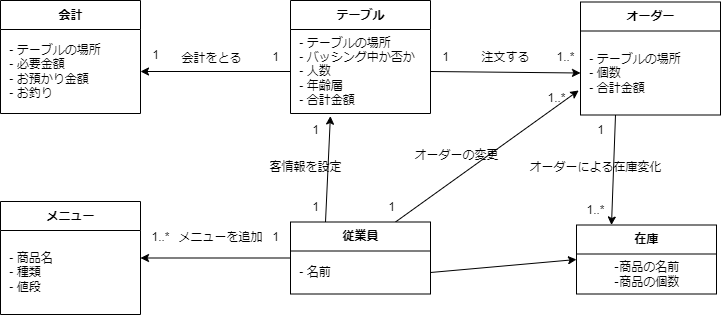

The diagram above was exported from draw.io. Its source (the exported page's mxGraphModel, read from the mxfile embedded in the PNG):
<mxGraphModel dx="911" dy="549" grid="1" gridSize="10" guides="1" tooltips="1" connect="1" arrows="1" fold="1" page="1" pageScale="1" pageWidth="827" pageHeight="1169" math="0" shadow="0">
  <root>
    <mxCell id="0" />
    <mxCell id="1" parent="0" />
    <mxCell id="2" value="テーブル" style="swimlane;fontStyle=1;align=center;verticalAlign=middle;childLayout=stackLayout;horizontal=1;startSize=29;horizontalStack=0;resizeParent=1;resizeParentMax=0;resizeLast=0;collapsible=0;marginBottom=0;html=1;" vertex="1" parent="1">
      <mxGeometry x="344" y="310" width="140" height="113" as="geometry" />
    </mxCell>
    <mxCell id="3" value="&amp;nbsp;- テーブルの場所&lt;br&gt;&amp;nbsp;- バッシング中か否か&lt;br&gt;&amp;nbsp;- 人数&lt;br&gt;&amp;nbsp;- 年齢層&lt;br&gt;&amp;nbsp;- 合計金額" style="text;html=1;strokeColor=none;fillColor=none;align=left;verticalAlign=middle;spacingLeft=4;spacingRight=4;overflow=hidden;rotatable=0;points=[[0,0.5],[1,0.5]];portConstraint=eastwest;" vertex="1" parent="2">
      <mxGeometry y="29" width="140" height="84" as="geometry" />
    </mxCell>
    <mxCell id="4" style="edgeStyle=none;html=1;exitX=1;exitY=0.5;exitDx=0;exitDy=0;entryX=0;entryY=0.5;entryDx=0;entryDy=0;" edge="1" parent="1" source="3" target="6">
      <mxGeometry relative="1" as="geometry">
        <mxPoint x="554" y="381.5" as="targetPoint" />
      </mxGeometry>
    </mxCell>
    <mxCell id="39" style="edgeStyle=none;html=1;exitX=0.25;exitY=1;exitDx=0;exitDy=0;entryX=0.25;entryY=0;entryDx=0;entryDy=0;" edge="1" parent="1" source="5" target="37">
      <mxGeometry relative="1" as="geometry" />
    </mxCell>
    <mxCell id="5" value="オーダー" style="swimlane;fontStyle=1;align=center;verticalAlign=middle;childLayout=stackLayout;horizontal=1;startSize=29;horizontalStack=0;resizeParent=1;resizeParentMax=0;resizeLast=0;collapsible=0;marginBottom=0;html=1;" vertex="1" parent="1">
      <mxGeometry x="634" y="311.5" width="140" height="113" as="geometry" />
    </mxCell>
    <mxCell id="6" value="&amp;nbsp;- テーブルの場所&lt;br&gt;&amp;nbsp;- 個数&lt;br&gt;&amp;nbsp;- 合計金額" style="text;html=1;strokeColor=none;fillColor=none;align=left;verticalAlign=middle;spacingLeft=4;spacingRight=4;overflow=hidden;rotatable=0;points=[[0,0.5],[1,0.5]];portConstraint=eastwest;" vertex="1" parent="5">
      <mxGeometry y="29" width="140" height="84" as="geometry" />
    </mxCell>
    <mxCell id="8" value="1" style="text;html=1;align=center;verticalAlign=middle;resizable=0;points=[];autosize=1;strokeColor=none;fillColor=none;" vertex="1" parent="1">
      <mxGeometry x="484" y="351.5" width="30" height="30" as="geometry" />
    </mxCell>
    <mxCell id="9" value="1..*" style="text;html=1;align=center;verticalAlign=middle;resizable=0;points=[];autosize=1;strokeColor=none;fillColor=none;" vertex="1" parent="1">
      <mxGeometry x="599" y="351.5" width="40" height="30" as="geometry" />
    </mxCell>
    <mxCell id="10" value="注文する" style="text;html=1;align=center;verticalAlign=middle;resizable=0;points=[];autosize=1;strokeColor=none;fillColor=none;" vertex="1" parent="1">
      <mxGeometry x="524" y="351.5" width="70" height="30" as="geometry" />
    </mxCell>
    <mxCell id="17" style="edgeStyle=none;html=1;exitX=0.25;exitY=0;exitDx=0;exitDy=0;entryX=0.285;entryY=1.031;entryDx=0;entryDy=0;entryPerimeter=0;" edge="1" parent="1" source="11" target="3">
      <mxGeometry relative="1" as="geometry" />
    </mxCell>
    <mxCell id="21" style="edgeStyle=none;html=1;exitX=0;exitY=0.5;exitDx=0;exitDy=0;entryX=1;entryY=0.5;entryDx=0;entryDy=0;" edge="1" parent="1" source="11" target="19">
      <mxGeometry relative="1" as="geometry" />
    </mxCell>
    <mxCell id="33" style="edgeStyle=none;html=1;exitX=0.75;exitY=0;exitDx=0;exitDy=0;entryX=-0.013;entryY=0.708;entryDx=0;entryDy=0;entryPerimeter=0;" edge="1" parent="1" source="11" target="6">
      <mxGeometry relative="1" as="geometry" />
    </mxCell>
    <mxCell id="11" value="従業員" style="swimlane;fontStyle=1;align=center;verticalAlign=middle;childLayout=stackLayout;horizontal=1;startSize=29;horizontalStack=0;resizeParent=1;resizeParentMax=0;resizeLast=0;collapsible=0;marginBottom=0;html=1;" vertex="1" parent="1">
      <mxGeometry x="344" y="531.5" width="140" height="72" as="geometry" />
    </mxCell>
    <mxCell id="12" value="&amp;nbsp;- 名前" style="text;html=1;strokeColor=none;fillColor=none;align=left;verticalAlign=middle;spacingLeft=4;spacingRight=4;overflow=hidden;rotatable=0;points=[[0,0.5],[1,0.5]];portConstraint=eastwest;" vertex="1" parent="11">
      <mxGeometry y="29" width="140" height="43" as="geometry" />
    </mxCell>
    <mxCell id="14" value="1" style="text;html=1;align=center;verticalAlign=middle;resizable=0;points=[];autosize=1;strokeColor=none;fillColor=none;" vertex="1" parent="1">
      <mxGeometry x="354" y="501.5" width="30" height="30" as="geometry" />
    </mxCell>
    <mxCell id="15" value="1" style="text;html=1;align=center;verticalAlign=middle;resizable=0;points=[];autosize=1;strokeColor=none;fillColor=none;" vertex="1" parent="1">
      <mxGeometry x="354" y="424.5" width="30" height="30" as="geometry" />
    </mxCell>
    <mxCell id="18" value="客情報を設定" style="text;html=1;align=center;verticalAlign=middle;resizable=0;points=[];autosize=1;strokeColor=none;fillColor=none;" vertex="1" parent="1">
      <mxGeometry x="309" y="461.5" width="100" height="30" as="geometry" />
    </mxCell>
    <mxCell id="19" value="メニュー" style="swimlane;fontStyle=1;align=center;verticalAlign=middle;childLayout=stackLayout;horizontal=1;startSize=29;horizontalStack=0;resizeParent=1;resizeParentMax=0;resizeLast=0;collapsible=0;marginBottom=0;html=1;" vertex="1" parent="1">
      <mxGeometry x="54" y="511" width="140" height="113" as="geometry" />
    </mxCell>
    <mxCell id="20" value="&amp;nbsp;- 商品名&lt;br&gt;&amp;nbsp;- 種類&lt;br&gt;&amp;nbsp;- 値段" style="text;html=1;strokeColor=none;fillColor=none;align=left;verticalAlign=middle;spacingLeft=4;spacingRight=4;overflow=hidden;rotatable=0;points=[[0,0.5],[1,0.5]];portConstraint=eastwest;" vertex="1" parent="19">
      <mxGeometry y="29" width="140" height="84" as="geometry" />
    </mxCell>
    <mxCell id="22" value="1" style="text;html=1;align=center;verticalAlign=middle;resizable=0;points=[];autosize=1;strokeColor=none;fillColor=none;" vertex="1" parent="1">
      <mxGeometry x="314" y="531.5" width="30" height="30" as="geometry" />
    </mxCell>
    <mxCell id="24" value="1..*" style="text;html=1;align=center;verticalAlign=middle;resizable=0;points=[];autosize=1;strokeColor=none;fillColor=none;" vertex="1" parent="1">
      <mxGeometry x="194" y="531.5" width="40" height="30" as="geometry" />
    </mxCell>
    <mxCell id="25" value="メニューを追加" style="text;html=1;align=center;verticalAlign=middle;resizable=0;points=[];autosize=1;strokeColor=none;fillColor=none;" vertex="1" parent="1">
      <mxGeometry x="219" y="531.5" width="110" height="30" as="geometry" />
    </mxCell>
    <mxCell id="26" value="会計" style="swimlane;fontStyle=1;align=center;verticalAlign=middle;childLayout=stackLayout;horizontal=1;startSize=29;horizontalStack=0;resizeParent=1;resizeParentMax=0;resizeLast=0;collapsible=0;marginBottom=0;html=1;" vertex="1" parent="1">
      <mxGeometry x="54" y="310" width="140" height="113" as="geometry" />
    </mxCell>
    <mxCell id="27" value="&amp;nbsp;- テーブルの場所&lt;br&gt;&amp;nbsp;- 必要金額&lt;br&gt;&amp;nbsp;- お預かり金額&lt;br&gt;&amp;nbsp;- お釣り" style="text;html=1;strokeColor=none;fillColor=none;align=left;verticalAlign=middle;spacingLeft=4;spacingRight=4;overflow=hidden;rotatable=0;points=[[0,0.5],[1,0.5]];portConstraint=eastwest;" vertex="1" parent="26">
      <mxGeometry y="29" width="140" height="84" as="geometry" />
    </mxCell>
    <mxCell id="28" style="edgeStyle=none;html=1;exitX=0;exitY=0.5;exitDx=0;exitDy=0;entryX=1;entryY=0.5;entryDx=0;entryDy=0;" edge="1" parent="1" source="3" target="27">
      <mxGeometry relative="1" as="geometry" />
    </mxCell>
    <mxCell id="29" value="1" style="text;html=1;align=center;verticalAlign=middle;resizable=0;points=[];autosize=1;strokeColor=none;fillColor=none;" vertex="1" parent="1">
      <mxGeometry x="314" y="351.5" width="30" height="30" as="geometry" />
    </mxCell>
    <mxCell id="30" value="1" style="text;html=1;align=center;verticalAlign=middle;resizable=0;points=[];autosize=1;strokeColor=none;fillColor=none;" vertex="1" parent="1">
      <mxGeometry x="194" y="350" width="30" height="30" as="geometry" />
    </mxCell>
    <mxCell id="31" value="会計をとる" style="text;html=1;align=center;verticalAlign=middle;resizable=0;points=[];autosize=1;strokeColor=none;fillColor=none;" vertex="1" parent="1">
      <mxGeometry x="225" y="353" width="80" height="30" as="geometry" />
    </mxCell>
    <mxCell id="34" value="1" style="text;html=1;align=center;verticalAlign=middle;resizable=0;points=[];autosize=1;strokeColor=none;fillColor=none;" vertex="1" parent="1">
      <mxGeometry x="430" y="501.5" width="30" height="30" as="geometry" />
    </mxCell>
    <mxCell id="35" value="1..*" style="text;html=1;align=center;verticalAlign=middle;resizable=0;points=[];autosize=1;strokeColor=none;fillColor=none;" vertex="1" parent="1">
      <mxGeometry x="590" y="393" width="40" height="30" as="geometry" />
    </mxCell>
    <mxCell id="36" value="オーダーの変更" style="text;html=1;align=center;verticalAlign=middle;resizable=0;points=[];autosize=1;strokeColor=none;fillColor=none;" vertex="1" parent="1">
      <mxGeometry x="455" y="450" width="110" height="30" as="geometry" />
    </mxCell>
    <mxCell id="37" value="在庫" style="swimlane;fontStyle=1;align=center;verticalAlign=middle;childLayout=stackLayout;horizontal=1;startSize=29;horizontalStack=0;resizeParent=1;resizeParentMax=0;resizeLast=0;collapsible=0;marginBottom=0;html=1;" vertex="1" parent="1">
      <mxGeometry x="630" y="534.5" width="140" height="69" as="geometry" />
    </mxCell>
    <mxCell id="38" value="‐商品の名前&lt;br&gt;‐商品の個数" style="text;html=1;align=center;verticalAlign=middle;resizable=0;points=[];autosize=1;strokeColor=none;fillColor=none;" vertex="1" parent="37">
      <mxGeometry y="29" width="140" height="40" as="geometry" />
    </mxCell>
    <mxCell id="40" value="1" style="text;html=1;align=center;verticalAlign=middle;resizable=0;points=[];autosize=1;strokeColor=none;fillColor=none;" vertex="1" parent="1">
      <mxGeometry x="639" y="424.5" width="30" height="30" as="geometry" />
    </mxCell>
    <mxCell id="41" value="1..*" style="text;html=1;align=center;verticalAlign=middle;resizable=0;points=[];autosize=1;strokeColor=none;fillColor=none;" vertex="1" parent="1">
      <mxGeometry x="629" y="504.5" width="40" height="30" as="geometry" />
    </mxCell>
    <mxCell id="42" value="オーダーによる在庫変化" style="text;html=1;align=center;verticalAlign=middle;resizable=0;points=[];autosize=1;strokeColor=none;fillColor=none;" vertex="1" parent="1">
      <mxGeometry x="569" y="461.5" width="160" height="30" as="geometry" />
    </mxCell>
    <mxCell id="44" style="edgeStyle=none;html=1;exitX=1;exitY=0.5;exitDx=0;exitDy=0;entryX=0;entryY=0.5;entryDx=0;entryDy=0;" edge="1" parent="1" source="12" target="37">
      <mxGeometry relative="1" as="geometry">
        <mxPoint x="570" y="620" as="targetPoint" />
      </mxGeometry>
    </mxCell>
  </root>
</mxGraphModel>